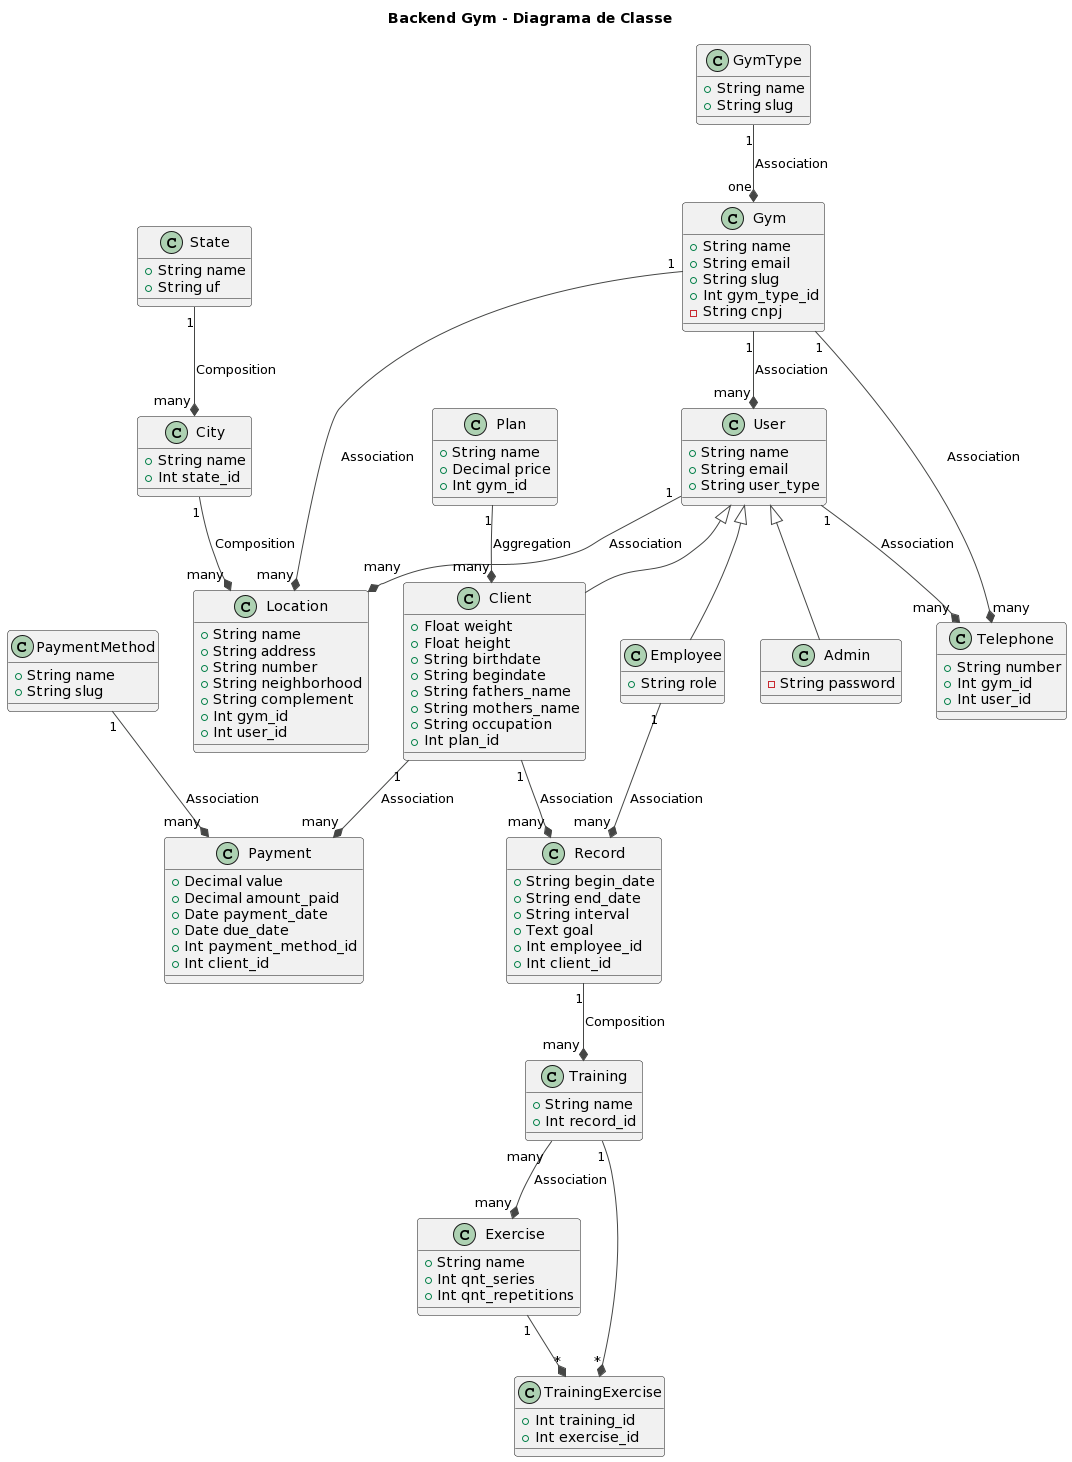

The diagram above was rendered by PlantUML. Its source (embedded in the PNG):
@startuml
!theme vibrant

skin rose

title Backend Gym - Diagrama de Classe

class Gym {
  +String name
  +String email
  +String slug
  +Int gym_type_id
  -String cnpj
}

class GymType {
  +String name
  +String slug
}

class Telephone {
  +String number
  +Int gym_id
  +Int user_id
}

class Location {
  +String name
  +String address
  +String number
  +String neighborhood
  +String complement
  +Int gym_id
  +Int user_id
}

class State {
  +String name
  +String uf
}

class City {
  +String name
  +Int state_id
}

class User {
  +String name
  +String email
  +String user_type
}

class Admin extends User {
   -String password
}

class Client extends User {
  +Float weight
  +Float height
  +String birthdate
  +String begindate
  +String fathers_name
  +String mothers_name
  +String occupation
  +Int plan_id
}

class Employee extends User {
  +String role
}

class Plan {
  +String name
  +Decimal price
  +Int gym_id
}

class Payment {
  +Decimal value
  +Decimal amount_paid
  +Date payment_date
  +Date due_date
  +Int payment_method_id
  +Int client_id
}

class PaymentMethod {
  +String name
  +String slug
}

class Record {
  +String begin_date
  +String end_date
  +String interval
  +Text goal
  +Int employee_id
  +Int client_id
}

class Training {
  +String name
  +Int record_id
}

class Exercise {
  +String name
  +Int qnt_series
  +Int qnt_repetitions
}

class TrainingExercise {
  +Int training_id
  +Int exercise_id
}


User "many" *-up- "1" Gym: Association
Gym "one" *-up- "1" GymType: Association
Telephone "many" *-up- "1" Gym: Association
Location "many" *-up- "1" Gym: Association
City "many" *-up- "1" State: Composition
Location "many" *-up- "1" City: Composition
Telephone "many" *-up- "1" User: Association
Location "many" *-up- "1" User: Association
Client "many" *-up- "1" Plan: Aggregation
Payment "many" *-up- "1" Client: Association
Record "many" *-up- "1" Client: Association
Payment "many" *-up- "1" PaymentMethod: Association
Record "many" *-up- "1" Employee: Association
Training "many" *-up- "1" Record: Composition
Exercise "many" *-up- "many" Training: Association
TrainingExercise "*" *-up- "1" Training 
TrainingExercise "*" *-up- "1" Exercise
@enduml